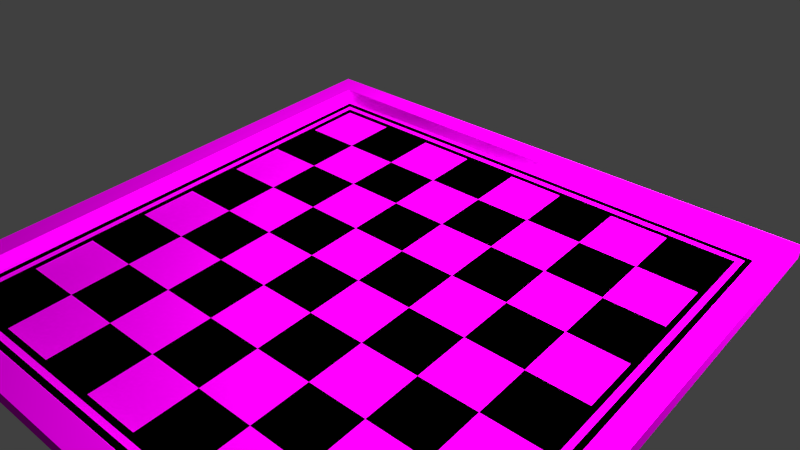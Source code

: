 # Source: chess_board.blend  (saved by Blender 2.81.16; exported with 4.5.12 LTS)
import bpy
from mathutils import Matrix  # noqa: F401  (used for matrix-valued properties, if any)

bpy.ops.wm.read_factory_settings(use_empty=True)
scene = bpy.context.scene
scene.name = 'Scene'

# ---- collections
col_collection_1 = bpy.data.collections.new('Collection 1'); scene.collection.children.link(col_collection_1)

# ---- images (referenced by path relative to the original .blend; pixels are not part of the script)
import os
ASSET_DIR = os.environ.get("B2B_ASSET_DIR", "")  # directory of the original .blend (textures are referenced by path, not embedded)
HERE = os.path.dirname(os.path.abspath(__file__))  # packed textures are extracted next to this script under _unpacked/

def load_image(name, relpath, width, height, colorspace="sRGB"):
    """Load a texture the original file referenced (path relative to the .blend, or extracted next to this script)."""
    p = next((c for c in (os.path.join(HERE, relpath), os.path.join(ASSET_DIR, relpath)) if relpath and os.path.exists(c)), "")
    if p:
        img = bpy.data.images.load(p, check_existing=True)
        img.name = name
    else:  # same state as the original file: an image datablock whose file is absent (Cycles renders it pink)
        img = bpy.data.images.new(name, width, height)
        img.source = "FILE"
        img.filepath = "//" + (relpath or name)
    img.colorspace_settings.name = colorspace
    return img
img_wood_texture_jpg = load_image('Wood Texture.jpg', 'Wood Texture.jpg', 1024, 1024, 'sRGB')

# ---- materials (node trees are filled in below, after node groups)
mat_material_001 = bpy.data.materials.new('Material.001')
mat_material_001.alpha_threshold = 0.0
mat_material_001.roughness = 0.5
mat_material_002 = bpy.data.materials.new('Material.002')
mat_material_002.alpha_threshold = 0.0
mat_material_002.roughness = 0.5

# ---- material node trees
mat_material_001.use_nodes = True; mat_material_001.node_tree.nodes.clear()
_N = mat_material_001.node_tree.nodes; _L = mat_material_001.node_tree.links
n0 = _N.new('ShaderNodeOutputMaterial'); n0.name = 'Material Output'; n0.location = (300, 300)
n1 = _N.new('ShaderNodeBsdfDiffuse'); n1.name = 'Diffuse BSDF'; n1.location = (10, 300)
n2 = _N.new('ShaderNodeTexImage'); n2.name = 'Image Texture'; n2.location = (-180, 300)
n2.width = 140
n2.image = img_wood_texture_jpg
_L.new(n1.outputs[0], n0.inputs[0])
_L.new(n2.outputs[0], n1.inputs[0])
n0.is_active_output = True
mat_material_002.use_nodes = True; mat_material_002.node_tree.nodes.clear()
_N = mat_material_002.node_tree.nodes; _L = mat_material_002.node_tree.links
n0 = _N.new('ShaderNodeOutputMaterial'); n0.name = 'Material Output'; n0.location = (300, 300)
n1 = _N.new('ShaderNodeBsdfDiffuse'); n1.name = 'Diffuse BSDF'; n1.location = (10, 300)
n1.inputs[0].default_value = (0.0, 0.0, 0.0, 1.0)
_L.new(n1.outputs[0], n0.inputs[0])
n0.is_active_output = True

# ---- world
world_world = bpy.data.worlds.new('World'); scene.world = world_world
world_world.color = (0.05088, 0.05088, 0.05088)
world_world.use_sun_shadow = False
world_world.sun_shadow_jitter_overblur = 0.0
world_world.cycles.sampling_method = 'MANUAL'
world_world.cycles.sample_map_resolution = 256

# ---- cameras
cam_camera = bpy.data.cameras.new('Camera')
cam_camera.clip_end = 100.0
cam_camera.lens = 35.0
cam_camera.sensor_width = 32.0
cam_camera.sensor_height = 18.0
cam_camera.ortho_scale = 7.314
cam_camera.dof.focus_distance = 0.0

# ---- lights
light_lamp = bpy.data.lights.new('Lamp', 'POINT')
light_lamp.transmission_factor = 0.0
light_lamp.cutoff_distance = 30.0
light_lamp.energy = 2000.0
light_lamp.shadow_buffer_clip_start = 1.001
light_lamp.shadow_soft_size = 1.0
light_lamp.shadow_maximum_resolution = 0.006
light_lamp.use_absolute_resolution = True
light_lamp.cycles.use_multiple_importance_sampling = False

# ---- meshes
me_plane = bpy.data.meshes.new('Plane')
me_plane.from_pydata([(-1.0, -1.0, 0.0), (1.0, -1.0, 0.0), (-1.0, 1.0, 0.0), (1.0, 1.0, 0.0), (-0.8333, -1.0, 0.0), (0.8333, -1.0, 0.0), (0.8333, 1.0, 0.0), (-0.8333, 1.0, 0.0), (-0.9167, 1.0, 0.0), (-0.9167, -1.0, 0.0), (-0.8958, -1.0, 0.0), (-0.875, -1.0, 0.0), (-0.8542, -1.0, 0.0), (-0.8542, 1.0, 0.0), (-0.875, 1.0, 0.0), (-0.8958, 1.0, 0.0), (0.9167, -1.0, 0.0), (0.9167, 1.0, 0.0), (0.8958, 1.0, 0.0), (0.875, 1.0, 0.0), (0.8542, 1.0, 0.0), (0.8542, -1.0, 0.0), (0.875, -1.0, 0.0), (0.8958, -1.0, 0.0), (-1.0, 0.8333, 0.0), (-1.0, -0.8333, 0.0), (1.0, -0.8333, 0.0), (1.0, 0.8333, 0.0), (-0.8333, -0.8333, 0.0), (-0.8333, 0.8333, 0.0), (0.8333, -0.8333, 0.0), (0.8333, 0.8333, 0.0), (-0.9167, -0.8333, 0.0), (-0.9167, 0.8333, 0.0), (-0.8958, -0.8333, 0.0), (-0.8958, 0.8333, 0.0), (-0.875, -0.8333, 0.0), (-0.875, 0.8333, 0.0), (-0.8542, -0.8333, 0.0), (-0.8542, 0.8333, 0.0), (0.9167, -0.8333, 0.0), (0.9167, 0.8333, 0.0), (0.8542, -0.8333, 0.0), (0.8542, 0.8333, 0.0), (0.875, -0.8333, 0.0), (0.875, 0.8333, 0.0), (0.8958, -0.8333, 0.0), (0.8958, 0.8333, 0.0), (1.0, 0.9167, 0.0), (-0.8333, 0.9167, 0.0), (0.8333, 0.9167, 0.0), (-0.9167, 0.9167, 0.0), (-0.8958, 0.9167, 0.0), (-0.875, 0.9167, 0.0), (-0.8542, 0.9167, 0.0), (0.9167, 0.9167, 0.0), (0.8542, 0.9167, 0.0), (0.875, 0.9167, 0.0), (0.8958, 0.9167, 0.0), (-1.0, 0.9167, 0.0), (-1.0, 0.8958, 0.0), (-1.0, 0.875, 0.0), (-1.0, 0.8542, 0.0), (1.0, 0.8542, 0.0), (1.0, 0.875, 0.0), (1.0, 0.8958, 0.0), (-0.8333, 0.8542, 0.0), (-0.8333, 0.875, 0.0), (-0.8333, 0.8958, 0.0), (0.8333, 0.8542, 0.0), (0.8333, 0.875, 0.0), (0.8333, 0.8958, 0.0), (-0.9167, 0.8542, 0.0), (-0.9167, 0.875, 0.0), (-0.9167, 0.8958, 0.0), (-0.8958, 0.8542, 0.0), (-0.8958, 0.875, 0.0), (-0.8958, 0.8958, 0.0), (-0.875, 0.8542, 0.0), (-0.875, 0.875, 0.0), (-0.875, 0.8958, 0.0), (-0.8542, 0.8542, 0.0), (-0.8542, 0.875, 0.0), (-0.8542, 0.8958, 0.0), (0.9167, 0.8542, 0.0), (0.9167, 0.875, 0.0), (0.9167, 0.8958, 0.0), (0.8542, 0.8542, 0.0), (0.8542, 0.875, 0.0), (0.8542, 0.8958, 0.0), (0.875, 0.8542, 0.0), (0.875, 0.875, 0.0), (0.875, 0.8958, 0.0), (0.8958, 0.8542, 0.0), (0.8958, 0.875, 0.0), (0.8958, 0.8958, 0.0), (-1.0, -0.9167, 0.0), (1.0, -0.9167, 0.0), (-0.8333, -0.9167, 0.0), (0.8333, -0.9167, 0.0), (-0.9167, -0.9167, 0.0), (-0.8958, -0.9167, 0.0), (-0.875, -0.9167, 0.0), (-0.8542, -0.9167, 0.0), (0.9167, -0.9167, 0.0), (0.8542, -0.9167, 0.0), (0.875, -0.9167, 0.0), (0.8958, -0.9167, 0.0), (1.0, -0.8958, 0.0), (1.0, -0.875, 0.0), (1.0, -0.8542, 0.0), (-0.8333, -0.8958, 0.0), (-0.8333, -0.875, 0.0), (-0.8333, -0.8542, 0.0), (0.8333, -0.8958, 0.0), (0.8333, -0.875, 0.0), (0.8333, -0.8542, 0.0), (-0.9167, -0.8958, 0.0), (-0.9167, -0.875, 0.0), (-0.9167, -0.8542, 0.0), (-0.8958, -0.8958, 0.0), (-0.8958, -0.875, 0.0), (-0.8958, -0.8542, 0.0), (-0.875, -0.8958, 0.0), (-0.875, -0.875, 0.0), (-0.875, -0.8542, 0.0), (-0.8542, -0.8958, 0.0), (-0.8542, -0.875, 0.0), (-0.8542, -0.8542, 0.0), (0.9167, -0.8958, 0.0), (0.9167, -0.875, 0.0), (0.9167, -0.8542, 0.0), (0.8542, -0.8958, 0.0), (0.8542, -0.875, 0.0), (0.8542, -0.8542, 0.0), (0.875, -0.8958, 0.0), (0.875, -0.875, 0.0), (0.875, -0.8542, 0.0), (0.8958, -0.8958, 0.0), (0.8958, -0.875, 0.0), (0.8958, -0.8542, 0.0), (-1.0, -0.8542, 0.0), (-1.0, -0.875, 0.0), (-1.0, -0.8958, 0.0), (-1.0, -0.9167, 0.05), (-1.0, -1.0, 0.05), (0.9167, -1.0, 0.05), (1.0, -1.0, 0.05), (1.0, 0.9167, 0.05), (1.0, 1.0, 0.05), (-0.9167, 1.0, 0.05), (-1.0, 1.0, 0.05), (-0.8542, -1.0, 0.05), (-0.8333, -1.0, 0.05), (0.8333, -1.0, 0.05), (0.8542, 1.0, 0.05), (0.8333, 1.0, 0.05), (-0.8333, 1.0, 0.05), (-0.8333, 0.9167, 0.05), (0.8333, 0.9167, 0.05), (-0.8958, 1.0, 0.05), (-0.9167, -1.0, 0.05), (-0.9167, 0.9167, 0.05), (-0.8958, -1.0, 0.05), (-0.875, -1.0, 0.05), (-0.8542, 1.0, 0.05), (-0.875, 1.0, 0.05), (-0.8958, 0.9167, 0.05), (-0.875, 0.9167, 0.05), (-0.8542, 0.9167, 0.05), (0.8958, -1.0, 0.05), (0.9167, 1.0, 0.05), (0.9167, 0.9167, 0.05), (0.8958, 1.0, 0.05), (0.875, 1.0, 0.05), (0.8542, -1.0, 0.05), (0.875, -1.0, 0.05), (0.8542, 0.9167, 0.05), (0.875, 0.9167, 0.05), (0.8958, 0.9167, 0.05), (-1.0, 0.8542, 0.05), (-1.0, 0.8333, 0.05), (-1.0, -0.8333, 0.05), (1.0, -0.8542, 0.05), (1.0, -0.8333, 0.05), (1.0, 0.8333, 0.05), (-0.9167, -0.8542, 0.05), (-0.9167, -0.8333, 0.05), (-0.9167, 0.8333, 0.05), (0.9167, -0.8542, 0.05), (0.9167, -0.8333, 0.05), (0.9167, 0.8333, 0.05), (1.0, 0.8958, 0.05), (-0.9167, 0.8958, 0.05), (0.9167, 0.8958, 0.05), (-1.0, 0.9167, 0.05), (-1.0, 0.8958, 0.05), (-1.0, 0.875, 0.05), (1.0, 0.8542, 0.05), (1.0, 0.875, 0.05), (-0.9167, 0.8542, 0.05), (-0.9167, 0.875, 0.05), (0.9167, 0.8542, 0.05), (0.9167, 0.875, 0.05), (-1.0, -0.8958, 0.05), (1.0, -0.9167, 0.05), (-0.8333, -0.9167, 0.05), (0.8333, -0.9167, 0.05), (-0.9167, -0.9167, 0.05), (-0.8958, -0.9167, 0.05), (-0.875, -0.9167, 0.05), (-0.8542, -0.9167, 0.05), (0.9167, -0.9167, 0.05), (0.8542, -0.9167, 0.05), (0.875, -0.9167, 0.05), (0.8958, -0.9167, 0.05), (1.0, -0.8958, 0.05), (1.0, -0.875, 0.05), (-0.9167, -0.8958, 0.05), (-0.9167, -0.875, 0.05), (0.9167, -0.8958, 0.05), (0.9167, -0.875, 0.05), (-1.0, -0.8542, 0.05), (-1.0, -0.875, 0.05), (-0.8333, -0.625, 0.0), (-0.8333, -0.4167, 0.0), (-0.8333, -0.2083, 0.0), (-0.8333, -1.49e-08, 0.0), (-0.8333, 0.2083, 0.0), (-0.8333, 0.4167, 0.0), (-0.8333, 0.625, 0.0), (0.8333, -0.625, 0.0), (0.8333, -0.4167, 0.0), (0.8333, -0.2083, 0.0), (0.8333, -1.49e-08, 0.0), (0.8333, 0.2083, 0.0), (0.8333, 0.4167, 0.0), (0.8333, 0.625, 0.0), (0.625, -0.8333, 0.0), (0.4167, -0.8333, 0.0), (0.2083, -0.8333, 0.0), (1.49e-08, -0.8333, 0.0), (-0.2083, -0.8333, 0.0), (-0.4167, -0.8333, 0.0), (-0.625, -0.8333, 0.0), (0.625, 0.8333, 0.0), (0.4167, 0.8333, 0.0), (0.2083, 0.8333, 0.0), (1.49e-08, 0.8333, 0.0), (-0.2083, 0.8333, 0.0), (-0.4167, 0.8333, 0.0), (-0.625, 0.8333, 0.0), (-0.625, -0.625, 0.0), (-0.625, -0.4167, 0.0), (-0.625, -0.2083, 0.0), (-0.625, -1.49e-08, 0.0), (-0.625, 0.2083, 0.0), (-0.625, 0.4167, 0.0), (-0.625, 0.625, 0.0), (-0.4167, -0.625, 0.0), (-0.4167, -0.4167, 0.0), (-0.4167, -0.2083, 0.0), (-0.4167, -1.49e-08, 0.0), (-0.4167, 0.2083, 0.0), (-0.4167, 0.4167, 0.0), (-0.4167, 0.625, 0.0), (-0.2083, -0.625, 0.0), (-0.2083, -0.4167, 0.0), (-0.2083, -0.2083, 0.0), (-0.2083, -1.49e-08, 0.0), (-0.2083, 0.2083, 0.0), (-0.2083, 0.4167, 0.0), (-0.2083, 0.625, 0.0), (1.49e-08, -0.625, 0.0), (1.49e-08, -0.4167, 0.0), (1.49e-08, -0.2083, 0.0), (1.49e-08, -1.49e-08, 0.0), (1.49e-08, 0.2083, 0.0), (1.49e-08, 0.4167, 0.0), (1.49e-08, 0.625, 0.0), (0.2083, -0.625, 0.0), (0.2083, -0.4167, 0.0), (0.2083, -0.2083, 0.0), (0.2083, -1.49e-08, 0.0), (0.2083, 0.2083, 0.0), (0.2083, 0.4167, 0.0), (0.2083, 0.625, 0.0), (0.4167, -0.625, 0.0), (0.4167, -0.4167, 0.0), (0.4167, -0.2083, 0.0), (0.4167, -1.49e-08, 0.0), (0.4167, 0.2083, 0.0), (0.4167, 0.4167, 0.0), (0.4167, 0.625, 0.0), (0.625, -0.625, 0.0), (0.625, -0.4167, 0.0), (0.625, -0.2083, 0.0), (0.625, -1.49e-08, 0.0), (0.625, 0.2083, 0.0), (0.625, 0.4167, 0.0), (0.625, 0.625, 0.0)], [], [(73, 74, 193, 201), (97, 108, 216, 205), (72, 73, 201, 200), (0, 9, 161, 145), (26, 27, 185, 184), (107, 106, 214, 215), (33, 72, 200, 188), (15, 8, 150, 160), (110, 26, 184, 183), (106, 105, 213, 214), (24, 25, 182, 181), (137, 140, 46, 44), (44, 46, 47, 45), (134, 137, 44, 42), (42, 44, 45, 43), (116, 134, 42, 30), (30, 42, 43, 31, 237, 236, 235, 234, 233, 232, 231), (140, 131, 40, 46), (46, 40, 41, 47), (125, 128, 38, 36), (36, 38, 39, 37), (122, 125, 36, 34), (34, 36, 37, 35), (119, 122, 34, 32), (32, 34, 35, 33), (105, 99, 207, 213), (55, 86, 194, 172), (113, 116, 30, 238, 239, 240, 241, 242, 243, 244, 28), (300, 237, 31, 245), (128, 113, 28, 38), (38, 28, 224, 225, 226, 227, 228, 229, 230, 29, 39), (131, 130, 221, 189), (62, 24, 181, 180), (92, 95, 58, 57), (89, 92, 57, 56), (71, 89, 56, 50), (95, 86, 55, 58), (80, 83, 54, 53), (77, 80, 53, 52), (74, 77, 52, 51), (104, 107, 215, 212), (68, 71, 50, 49), (83, 68, 49, 54), (130, 129, 220, 221), (6, 7, 157, 156), (103, 102, 210, 211), (129, 104, 212, 220), (39, 29, 66, 81), (81, 66, 67, 82), (82, 67, 68, 83), (29, 251, 250, 249, 248, 247, 246, 245, 31, 69, 66), (66, 69, 70, 67), (67, 70, 71, 68), (20, 6, 156, 155), (102, 101, 209, 210), (4, 5, 154, 153), (33, 35, 75, 72), (72, 75, 76, 73), (73, 76, 77, 74), (35, 37, 78, 75), (75, 78, 79, 76), (76, 79, 80, 77), (37, 39, 81, 78), (78, 81, 82, 79), (79, 82, 83, 80), (47, 41, 84, 93), (93, 84, 85, 94), (94, 85, 86, 95), (31, 43, 87, 69), (69, 87, 88, 70), (70, 88, 89, 71), (43, 45, 90, 87), (87, 90, 91, 88), (88, 91, 92, 89), (45, 47, 93, 90), (90, 93, 94, 91), (91, 94, 95, 92), (101, 100, 208, 209), (74, 51, 162, 193), (12, 4, 153, 152), (22, 23, 170, 176), (64, 65, 192, 199), (8, 2, 151, 150), (21, 22, 176, 175), (99, 98, 206, 207), (63, 64, 199, 198), (48, 3, 149, 148), (5, 21, 175, 154), (98, 103, 211, 206), (65, 48, 148, 192), (27, 63, 198, 185), (103, 98, 111, 126), (126, 111, 112, 127), (127, 112, 113, 128), (98, 99, 114, 111), (111, 114, 115, 112), (112, 115, 116, 113), (16, 1, 147, 146), (19, 20, 155, 174), (61, 62, 180, 197), (100, 101, 120, 117), (117, 120, 121, 118), (118, 121, 122, 119), (101, 102, 123, 120), (120, 123, 124, 121), (121, 124, 125, 122), (102, 103, 126, 123), (123, 126, 127, 124), (124, 127, 128, 125), (107, 104, 129, 138), (138, 129, 130, 139), (139, 130, 131, 140), (99, 105, 132, 114), (114, 132, 133, 115), (115, 133, 134, 116), (105, 106, 135, 132), (132, 135, 136, 133), (133, 136, 137, 134), (106, 107, 138, 135), (135, 138, 139, 136), (136, 139, 140, 137), (172, 148, 149, 171), (169, 158, 157, 165), (158, 159, 156, 157), (195, 162, 150, 151), (162, 167, 160, 150), (167, 168, 166, 160), (168, 169, 165, 166), (179, 172, 171, 173), (159, 177, 155, 156), (177, 178, 174, 155), (178, 179, 173, 174), (222, 186, 187, 182), (182, 187, 188, 181), (189, 183, 184, 190), (190, 184, 185, 191), (196, 193, 162, 195), (194, 192, 148, 172), (191, 185, 198, 202), (202, 198, 199, 203), (203, 199, 192, 194), (181, 188, 200, 180), (180, 200, 201, 197), (197, 201, 193, 196), (146, 147, 205, 212), (152, 153, 206, 211), (153, 154, 207, 206), (145, 161, 208, 144), (161, 163, 209, 208), (163, 164, 210, 209), (164, 152, 211, 210), (170, 146, 212, 215), (154, 175, 213, 207), (175, 176, 214, 213), (176, 170, 215, 214), (212, 205, 216, 220), (220, 216, 217, 221), (221, 217, 183, 189), (144, 208, 218, 204), (204, 218, 219, 223), (223, 219, 186, 222), (2, 59, 195, 151), (108, 109, 217, 216), (9, 10, 163, 161), (57, 58, 179, 178), (109, 110, 183, 217), (10, 11, 164, 163), (56, 57, 178, 177), (143, 96, 144, 204), (11, 12, 152, 164), (50, 56, 177, 159), (1, 97, 205, 147), (119, 32, 187, 186), (7, 13, 165, 157), (58, 55, 172, 179), (32, 33, 188, 187), (13, 14, 166, 165), (53, 54, 169, 168), (14, 15, 160, 166), (25, 141, 222, 182), (52, 53, 168, 167), (141, 142, 223, 222), (51, 52, 167, 162), (142, 143, 204, 223), (100, 117, 218, 208), (49, 50, 159, 158), (117, 118, 219, 218), (23, 16, 146, 170), (84, 41, 191, 202), (54, 49, 158, 169), (118, 119, 186, 219), (3, 17, 171, 149), (85, 84, 202, 203), (40, 131, 189, 190), (86, 85, 203, 194), (59, 60, 196, 195), (41, 40, 190, 191), (17, 18, 173, 171), (60, 61, 197, 196), (18, 19, 174, 173), (96, 0, 145, 144), (230, 258, 251, 29), (258, 265, 250, 251), (265, 272, 249, 250), (272, 279, 248, 249), (279, 286, 247, 248), (286, 293, 246, 247), (293, 300, 245, 246), (28, 244, 252, 224), (224, 252, 253, 225), (225, 253, 254, 226), (226, 254, 255, 227), (227, 255, 256, 228), (228, 256, 257, 229), (229, 257, 258, 230), (244, 243, 259, 252), (252, 259, 260, 253), (253, 260, 261, 254), (254, 261, 262, 255), (255, 262, 263, 256), (256, 263, 264, 257), (257, 264, 265, 258), (243, 242, 266, 259), (259, 266, 267, 260), (260, 267, 268, 261), (261, 268, 269, 262), (262, 269, 270, 263), (263, 270, 271, 264), (264, 271, 272, 265), (242, 241, 273, 266), (266, 273, 274, 267), (267, 274, 275, 268), (268, 275, 276, 269), (269, 276, 277, 270), (270, 277, 278, 271), (271, 278, 279, 272), (241, 240, 280, 273), (273, 280, 281, 274), (274, 281, 282, 275), (275, 282, 283, 276), (276, 283, 284, 277), (277, 284, 285, 278), (278, 285, 286, 279), (240, 239, 287, 280), (280, 287, 288, 281), (281, 288, 289, 282), (282, 289, 290, 283), (283, 290, 291, 284), (284, 291, 292, 285), (285, 292, 293, 286), (239, 238, 294, 287), (287, 294, 295, 288), (288, 295, 296, 289), (289, 296, 297, 290), (290, 297, 298, 291), (291, 298, 299, 292), (292, 299, 300, 293), (238, 30, 231, 294), (294, 231, 232, 295), (295, 232, 233, 296), (296, 233, 234, 297), (297, 234, 235, 298), (298, 235, 236, 299), (299, 236, 237, 300)])
me_plane.polygons.foreach_set('material_index', [0, 0, 0, 0, 0, 0, 0, 0, 0, 0, 0, 1, 1, 0, 0, 1, 1, 0, 0, 0, 0, 1, 1, 0, 0, 0, 0, 1, 1, 1, 1, 0, 0, 0, 0, 0, 0, 0, 0, 0, 0, 0, 0, 0, 0, 0, 0, 1, 0, 1, 1, 0, 1, 0, 0, 0, 0, 0, 0, 1, 1, 1, 0, 0, 1, 0, 0, 0, 1, 0, 1, 0, 0, 1, 1, 1, 1, 0, 0, 0, 0, 0, 0, 0, 0, 0, 0, 0, 0, 0, 0, 0, 1, 0, 0, 1, 0, 0, 0, 0, 0, 0, 0, 0, 1, 1, 0, 1, 0, 0, 0, 0, 0, 1, 0, 0, 1, 0, 0, 1, 1, 0, 0, 0, 0, 0, 0, 0, 0, 0, 0, 0, 0, 0, 0, 0, 0, 0, 0, 0, 0, 0, 0, 0, 0, 0, 0, 0, 0, 0, 0, 0, 0, 0, 0, 0, 0, 0, 0, 0, 0, 0, 0, 0, 0, 0, 0, 0, 0, 0, 0, 0, 0, 0, 0, 0, 0, 0, 0, 0, 0, 0, 0, 0, 0, 0, 0, 0, 0, 0, 0, 0, 0, 0, 0, 0, 0, 0, 0, 0, 0, 0, 1, 0, 1, 0, 1, 0, 1, 0, 1, 0, 1, 0, 1, 0, 1, 0, 1, 0, 1, 0, 1, 0, 1, 0, 1, 0, 1, 0, 1, 0, 1, 0, 1, 0, 1, 0, 1, 0, 1, 0, 1, 0, 1, 0, 1, 0, 1, 0, 1, 0, 1, 0, 1, 0, 1, 0, 1, 0, 1, 0, 1, 0])
_uv = me_plane.uv_layers.new(name='UVMap')
_uv.uv.foreach_set('vector', [0.05353, 0.5345, 0.05503, 0.5386, 0.04618, 0.5472, 0.04206, 0.5418, 0.6367, 0.6633, 0.6325, 0.6784, 0.6218, 0.6623, 0.6187, 0.6583, 0.0522, 0.5299, 0.05353, 0.5345, 0.04206, 0.5418, 0.03908, 0.5357, 0.1435, 0.5698, 0.1928, 0.5551, 0.1966, 0.5846, 0.1487, 0.5932, 0.5643, 0.6976, 0.5603, 0.719, 0.5395, 0.7014, 0.547, 0.6813, 0.112, 0.01395, 0.1116, 0.01378, 0.1091, 0.01175, 0.1094, 0.009511, 0.05112, 0.525, 0.0522, 0.5299, 0.03908, 0.5357, 0.03694, 0.5293, 0.1551, 0.8881, 0.1026, 0.8595, 0.1114, 0.7906, 0.1974, 0.8125, 0.5941, 0.7002, 0.5643, 0.6976, 0.547, 0.6813, 0.5991, 0.6642, 0.1116, 0.01378, 0.1112, 0.01399, 0.1096, 0.0132, 0.1091, 0.01175, 0.04547, 0.6283, 0.07816, 0.6165, 0.08151, 0.6232, 0.07742, 0.6268, 0.9877, 0.5696, 0.9932, 0.5695, 0.9933, 0.5751, 0.9877, 0.5751, 0.9877, 0.5751, 0.9933, 0.5751, 0.9943, 0.8925, 0.9887, 0.8925, 0.9822, 0.5696, 0.9877, 0.5696, 0.9877, 0.5751, 0.9822, 0.5751, 0.9822, 0.5751, 0.9877, 0.5751, 0.9887, 0.8925, 0.9832, 0.8925, 0.9766, 0.5696, 0.9822, 0.5696, 0.9822, 0.5751, 0.9767, 0.5751, 0.9767, 0.5751, 0.9822, 0.5751, 0.9832, 0.8925, 0.9777, 0.8925, 0.9775, 0.8528, 0.9774, 0.8132, 0.9773, 0.7735, 0.9772, 0.7338, 0.977, 0.6941, 0.9769, 0.6545, 0.9768, 0.6148, 0.9932, 0.5695, 0.9988, 0.5695, 0.9988, 0.5751, 0.9933, 0.5751, 0.9933, 0.5751, 0.9988, 0.5751, 0.9998, 0.8925, 0.9943, 0.8925, 0.6482, 0.5696, 0.6537, 0.5696, 0.6537, 0.5751, 0.6482, 0.5751, 0.6482, 0.5751, 0.6537, 0.5751, 0.6547, 0.8925, 0.6492, 0.8925, 0.6426, 0.5696, 0.6482, 0.5696, 0.6482, 0.5751, 0.6426, 0.5751, 0.6426, 0.5751, 0.6482, 0.5751, 0.6492, 0.8925, 0.6436, 0.8925, 0.6371, 0.5696, 0.6426, 0.5696, 0.6426, 0.5751, 0.6371, 0.5751, 0.6371, 0.5751, 0.6426, 0.5751, 0.6436, 0.8925, 0.6381, 0.8925, 0.1112, 0.01399, 0.111, 0.0143, 0.1103, 0.01386, 0.1096, 0.0132, 0.3601, 0.5259, 0.3653, 0.5145, 0.3893, 0.535, 0.3758, 0.5472, 0.6592, 0.5696, 0.9766, 0.5696, 0.9767, 0.5751, 0.937, 0.5751, 0.8973, 0.5751, 0.8576, 0.5751, 0.818, 0.5751, 0.7783, 0.5751, 0.7386, 0.5751, 0.6989, 0.5751, 0.6593, 0.5751, 0.9379, 0.8528, 0.9775, 0.8528, 0.9777, 0.8925, 0.938, 0.8925, 0.6537, 0.5696, 0.6592, 0.5696, 0.6593, 0.5751, 0.6537, 0.5751, 0.6537, 0.5751, 0.6593, 0.5751, 0.6594, 0.6148, 0.6595, 0.6544, 0.6596, 0.6941, 0.6597, 0.7338, 0.6599, 0.7735, 0.66, 0.8131, 0.6601, 0.8528, 0.6602, 0.8925, 0.6547, 0.8925, 0.1256, 0.01721, 0.1214, 0.0159, 0.124, 0.005316, 0.1304, 0.007465, 0.01514, 0.6564, 0.04547, 0.6283, 0.07742, 0.6268, 0.04403, 0.6881, 0.9887, 0.9091, 0.9943, 0.9091, 0.9943, 0.9146, 0.9888, 0.9146, 0.9832, 0.9091, 0.9887, 0.9091, 0.9888, 0.9146, 0.9832, 0.9146, 0.9777, 0.9091, 0.9832, 0.9091, 0.9832, 0.9146, 0.9777, 0.9147, 0.9943, 0.9091, 0.9998, 0.9091, 0.9998, 0.9146, 0.9943, 0.9146, 0.6492, 0.9091, 0.6547, 0.9091, 0.6548, 0.9146, 0.6492, 0.9146, 0.6437, 0.9091, 0.6492, 0.9091, 0.6492, 0.9146, 0.6437, 0.9147, 0.6381, 0.9091, 0.6437, 0.9091, 0.6437, 0.9147, 0.6381, 0.9147, 0.1121, 0.0144, 0.112, 0.01395, 0.1094, 0.009511, 0.1114, 0.006729, 0.6603, 0.9091, 0.9777, 0.9091, 0.9777, 0.9147, 0.6603, 0.9146, 0.6547, 0.9091, 0.6603, 0.9091, 0.6603, 0.9146, 0.6548, 0.9146, 0.1214, 0.0159, 0.1168, 0.01529, 0.1174, 0.005074, 0.124, 0.005316, 0.3066, 0.8638, 0.2791, 0.8748, 0.2862, 0.8506, 0.3053, 0.8509, 0.09374, 0.02483, 0.08181, 0.03382, 0.06492, 0.0001737, 0.08408, 0.001854, 0.1168, 0.01529, 0.1121, 0.0144, 0.1114, 0.006729, 0.1174, 0.005074, 0.6547, 0.8925, 0.6602, 0.8925, 0.6603, 0.898, 0.6547, 0.898, 0.6547, 0.898, 0.6603, 0.898, 0.6603, 0.9036, 0.6547, 0.9036, 0.6547, 0.9036, 0.6603, 0.9036, 0.6603, 0.9091, 0.6547, 0.9091, 0.6602, 0.8925, 0.6999, 0.8925, 0.7396, 0.8925, 0.7793, 0.8925, 0.8189, 0.8925, 0.8586, 0.8925, 0.8983, 0.8925, 0.938, 0.8925, 0.9777, 0.8925, 0.9777, 0.898, 0.6603, 0.898, 0.6603, 0.898, 0.9777, 0.898, 0.9777, 0.9036, 0.6603, 0.9036, 0.6603, 0.9036, 0.9777, 0.9036, 0.9777, 0.9091, 0.6603, 0.9091, 0.3175, 0.8752, 0.3066, 0.8638, 0.3053, 0.8509, 0.3333, 0.857, 0.08181, 0.03382, 0.06196, 0.04345, 0.04143, 0.004917, 0.06492, 0.0001737, 0.2422, 0.5635, 0.4266, 0.5737, 0.4099, 0.605, 0.2422, 0.5743, 0.6381, 0.8925, 0.6436, 0.8925, 0.6437, 0.898, 0.6381, 0.8981, 0.6381, 0.8981, 0.6437, 0.898, 0.6437, 0.9036, 0.6381, 0.9036, 0.6381, 0.9036, 0.6437, 0.9036, 0.6437, 0.9091, 0.6381, 0.9091, 0.6436, 0.8925, 0.6492, 0.8925, 0.6492, 0.898, 0.6437, 0.898, 0.6437, 0.898, 0.6492, 0.898, 0.6492, 0.9036, 0.6437, 0.9036, 0.6437, 0.9036, 0.6492, 0.9036, 0.6492, 0.9091, 0.6437, 0.9091, 0.6492, 0.8925, 0.6547, 0.8925, 0.6547, 0.898, 0.6492, 0.898, 0.6492, 0.898, 0.6547, 0.898, 0.6547, 0.9036, 0.6492, 0.9036, 0.6492, 0.9036, 0.6547, 0.9036, 0.6547, 0.9091, 0.6492, 0.9091, 0.9943, 0.8925, 0.9998, 0.8925, 0.9998, 0.898, 0.9943, 0.898, 0.9943, 0.898, 0.9998, 0.898, 0.9998, 0.9035, 0.9943, 0.9036, 0.9943, 0.9036, 0.9998, 0.9035, 0.9998, 0.9091, 0.9943, 0.9091, 0.9777, 0.8925, 0.9832, 0.8925, 0.9832, 0.898, 0.9777, 0.898, 0.9777, 0.898, 0.9832, 0.898, 0.9832, 0.9036, 0.9777, 0.9036, 0.9777, 0.9036, 0.9832, 0.9036, 0.9832, 0.9091, 0.9777, 0.9091, 0.9832, 0.8925, 0.9887, 0.8925, 0.9887, 0.898, 0.9832, 0.898, 0.9832, 0.898, 0.9887, 0.898, 0.9887, 0.9036, 0.9832, 0.9036, 0.9832, 0.9036, 0.9887, 0.9036, 0.9887, 0.9091, 0.9832, 0.9091, 0.9887, 0.8925, 0.9943, 0.8925, 0.9943, 0.898, 0.9887, 0.898, 0.9887, 0.898, 0.9943, 0.898, 0.9943, 0.9036, 0.9887, 0.9036, 0.9887, 0.9036, 0.9943, 0.9036, 0.9943, 0.9091, 0.9887, 0.9091, 0.06196, 0.04345, 0.03906, 0.05234, 0.01923, 0.02554, 0.04143, 0.004917, 0.05503, 0.5386, 0.05641, 0.5422, 0.05219, 0.5512, 0.04618, 0.5472, 0.2353, 0.5583, 0.2422, 0.5635, 0.2422, 0.5743, 0.2357, 0.5759, 0.5081, 0.5612, 0.5442, 0.571, 0.5361, 0.6299, 0.5127, 0.6271, 0.5541, 0.7986, 0.5199, 0.8468, 0.4697, 0.7767, 0.5038, 0.7351, 0.1026, 0.8595, 0.02595, 0.7963, 0.04879, 0.7649, 0.1114, 0.7906, 0.4662, 0.561, 0.5081, 0.5612, 0.5127, 0.6271, 0.4744, 0.6214, 0.111, 0.0143, 0.09893, 0.01704, 0.09584, 0.007794, 0.1103, 0.01386, 0.5666, 0.7531, 0.5541, 0.7986, 0.5038, 0.7351, 0.5254, 0.7126, 0.4678, 0.8834, 0.3818, 0.8986, 0.37, 0.8687, 0.4183, 0.8551, 0.4266, 0.5737, 0.4662, 0.561, 0.4744, 0.6214, 0.4099, 0.605, 0.09893, 0.01704, 0.09374, 0.02483, 0.08408, 0.001854, 0.09584, 0.007794, 0.5199, 0.8468, 0.4678, 0.8834, 0.4183, 0.8551, 0.4697, 0.7767, 0.5603, 0.719, 0.5666, 0.7531, 0.5254, 0.7126, 0.5395, 0.7014, 0.6537, 0.553, 0.6592, 0.5529, 0.6592, 0.5585, 0.6537, 0.5585, 0.6537, 0.5585, 0.6592, 0.5585, 0.6592, 0.564, 0.6537, 0.564, 0.6537, 0.564, 0.6592, 0.564, 0.6592, 0.5696, 0.6537, 0.5696, 0.6592, 0.5529, 0.9766, 0.553, 0.9766, 0.5585, 0.6592, 0.5585, 0.6592, 0.5585, 0.9766, 0.5585, 0.9766, 0.564, 0.6592, 0.564, 0.6592, 0.564, 0.9766, 0.564, 0.9766, 0.5696, 0.6592, 0.5696, 0.5724, 0.5871, 0.6321, 0.6274, 0.6192, 0.6476, 0.5595, 0.6331, 0.3309, 0.8827, 0.3175, 0.8752, 0.3333, 0.857, 0.3485, 0.8625, 0.001267, 0.6919, 0.01514, 0.6564, 0.04403, 0.6881, 0.04556, 0.7197, 0.6371, 0.553, 0.6426, 0.553, 0.6426, 0.5585, 0.6371, 0.5585, 0.6371, 0.5585, 0.6426, 0.5585, 0.6426, 0.564, 0.6371, 0.564, 0.6371, 0.564, 0.6426, 0.564, 0.6426, 0.5696, 0.6371, 0.5696, 0.6426, 0.553, 0.6481, 0.553, 0.6482, 0.5585, 0.6426, 0.5585, 0.6426, 0.5585, 0.6482, 0.5585, 0.6482, 0.564, 0.6426, 0.564, 0.6426, 0.564, 0.6482, 0.564, 0.6482, 0.5696, 0.6426, 0.5696, 0.6481, 0.553, 0.6537, 0.553, 0.6537, 0.5585, 0.6482, 0.5585, 0.6482, 0.5585, 0.6537, 0.5585, 0.6537, 0.564, 0.6482, 0.564, 0.6482, 0.564, 0.6537, 0.564, 0.6537, 0.5696, 0.6482, 0.5696, 0.9932, 0.5529, 0.9988, 0.5529, 0.9988, 0.5585, 0.9932, 0.5585, 0.9932, 0.5585, 0.9988, 0.5585, 0.9988, 0.564, 0.9932, 0.564, 0.9932, 0.564, 0.9988, 0.564, 0.9988, 0.5695, 0.9932, 0.5695, 0.9766, 0.553, 0.9821, 0.553, 0.9822, 0.5585, 0.9766, 0.5585, 0.9766, 0.5585, 0.9822, 0.5585, 0.9822, 0.564, 0.9766, 0.564, 0.9766, 0.564, 0.9822, 0.564, 0.9822, 0.5696, 0.9766, 0.5696, 0.9821, 0.553, 0.9877, 0.5529, 0.9877, 0.5585, 0.9822, 0.5585, 0.9822, 0.5585, 0.9877, 0.5585, 0.9877, 0.564, 0.9822, 0.564, 0.9822, 0.564, 0.9877, 0.564, 0.9877, 0.5696, 0.9822, 0.5696, 0.9877, 0.5529, 0.9932, 0.5529, 0.9932, 0.5585, 0.9877, 0.5585, 0.9877, 0.5585, 0.9932, 0.5585, 0.9932, 0.564, 0.9877, 0.564, 0.9877, 0.564, 0.9932, 0.564, 0.9932, 0.5695, 0.9877, 0.5696, 0.8331, 0.405, 0.8495, 0.4046, 0.8497, 0.4211, 0.8332, 0.4213, 0.4972, 0.3503, 0.5031, 0.3509, 0.5011, 0.3703, 0.4961, 0.3701, 0.5031, 0.3509, 0.8172, 0.4053, 0.8169, 0.4212, 0.5011, 0.3703, 0.4644, 0.3515, 0.4817, 0.3506, 0.4818, 0.3696, 0.4643, 0.3694, 0.4817, 0.3506, 0.4864, 0.3503, 0.4865, 0.3697, 0.4818, 0.3696, 0.4864, 0.3503, 0.4912, 0.3499, 0.4912, 0.3699, 0.4865, 0.3697, 0.4912, 0.3499, 0.4972, 0.3503, 0.4961, 0.3701, 0.4912, 0.3699, 0.8291, 0.4051, 0.8331, 0.405, 0.8332, 0.4213, 0.8291, 0.4213, 0.8172, 0.4053, 0.8211, 0.4052, 0.821, 0.4212, 0.8169, 0.4212, 0.8211, 0.4052, 0.8251, 0.4052, 0.825, 0.4213, 0.821, 0.4212, 0.8251, 0.4052, 0.8291, 0.4051, 0.8291, 0.4213, 0.825, 0.4213, 0.4133, 0.03677, 0.4288, 0.034, 0.4295, 0.03793, 0.414, 0.04063, 0.414, 0.04063, 0.4295, 0.03793, 0.4801, 0.3333, 0.4637, 0.3347, 0.8018, 0.04646, 0.8261, 0.0449, 0.8258, 0.05113, 0.8027, 0.05332, 0.8027, 0.05332, 0.8258, 0.05113, 0.8491, 0.3881, 0.8326, 0.3887, 0.4643, 0.3472, 0.4815, 0.3461, 0.4817, 0.3506, 0.4644, 0.3515, 0.833, 0.4009, 0.8494, 0.4005, 0.8495, 0.4046, 0.8331, 0.405, 0.8326, 0.3887, 0.8491, 0.3881, 0.8492, 0.3923, 0.8328, 0.3928, 0.8328, 0.3928, 0.8492, 0.3923, 0.8493, 0.3964, 0.8329, 0.3969, 0.8329, 0.3969, 0.8493, 0.3964, 0.8494, 0.4005, 0.833, 0.4009, 0.4637, 0.3347, 0.4801, 0.3333, 0.4806, 0.3375, 0.4639, 0.3388, 0.4639, 0.3388, 0.4806, 0.3375, 0.4811, 0.3418, 0.4641, 0.343, 0.4641, 0.343, 0.4811, 0.3418, 0.4815, 0.3461, 0.4643, 0.3472, 0.8001, 0.0006393, 0.8257, 0.0001737, 0.8261, 0.0257, 0.8006, 0.02598, 0.4366, 0.003684, 0.441, 0.003019, 0.4433, 0.01977, 0.4387, 0.02045, 0.441, 0.003019, 0.775, 0.001835, 0.7736, 0.02468, 0.4433, 0.01977, 0.408, 0.008929, 0.4241, 0.005809, 0.4268, 0.02225, 0.4111, 0.02506, 0.4241, 0.005809, 0.4282, 0.005092, 0.4308, 0.02161, 0.4268, 0.02225, 0.4282, 0.005092, 0.4324, 0.004381, 0.4348, 0.021, 0.4308, 0.02161, 0.4324, 0.004381, 0.4366, 0.003684, 0.4387, 0.02045, 0.4348, 0.021, 0.7938, 0.0007682, 0.8001, 0.0006393, 0.8006, 0.02598, 0.7946, 0.02616, 0.775, 0.001835, 0.7811, 0.001339, 0.7804, 0.02531, 0.7736, 0.02468, 0.7811, 0.001339, 0.7874, 0.0009857, 0.7874, 0.02581, 0.7804, 0.02531, 0.7874, 0.0009857, 0.7938, 0.0007682, 0.7946, 0.02616, 0.7874, 0.02581, 0.8006, 0.02598, 0.8261, 0.0257, 0.8262, 0.03207, 0.8006, 0.03202, 0.8006, 0.03202, 0.8262, 0.03207, 0.8262, 0.0385, 0.8011, 0.03934, 0.8011, 0.03934, 0.8262, 0.0385, 0.8261, 0.0449, 0.8018, 0.04646, 0.4111, 0.02506, 0.4268, 0.02225, 0.4275, 0.0262, 0.4118, 0.02898, 0.4118, 0.02898, 0.4275, 0.0262, 0.4282, 0.03011, 0.4126, 0.03289, 0.4126, 0.03289, 0.4282, 0.03011, 0.4288, 0.034, 0.4133, 0.03677, 0.02595, 0.7963, 0.007346, 0.7485, 0.04235, 0.7491, 0.04879, 0.7649, 0.6325, 0.6784, 0.62, 0.6921, 0.6323, 0.6624, 0.6218, 0.6623, 0.1928, 0.5551, 0.2097, 0.5529, 0.2172, 0.5806, 0.1966, 0.5846, 0.3434, 0.5288, 0.3521, 0.5278, 0.3585, 0.5526, 0.3445, 0.5518, 0.62, 0.6921, 0.5941, 0.7002, 0.5991, 0.6642, 0.6323, 0.6624, 0.2097, 0.5529, 0.2244, 0.5543, 0.2288, 0.5776, 0.2172, 0.5806, 0.3344, 0.5298, 0.3434, 0.5288, 0.3445, 0.5518, 0.3335, 0.5483, 0.09958, 0.5901, 0.1147, 0.5845, 0.132, 0.6022, 0.1085, 0.6143, 0.2244, 0.5543, 0.2353, 0.5583, 0.2357, 0.5759, 0.2288, 0.5776, 0.3255, 0.5311, 0.3344, 0.5298, 0.3335, 0.5483, 0.3259, 0.5436, 0.6321, 0.6274, 0.6367, 0.6633, 0.6187, 0.6583, 0.6192, 0.6476, 0.02359, 0.08422, 0.01978, 0.09368, 0.0008073, 0.08977, 0.0001737, 0.07617, 0.2791, 0.8748, 0.2524, 0.8925, 0.2718, 0.8419, 0.2862, 0.8506, 0.3521, 0.5278, 0.3601, 0.5259, 0.3758, 0.5472, 0.3585, 0.5526, 0.01978, 0.09368, 0.05112, 0.525, 0.03694, 0.5293, 0.0008073, 0.08977, 0.2524, 0.8925, 0.2091, 0.8986, 0.2451, 0.8298, 0.2718, 0.8419, 0.06498, 0.5424, 0.07003, 0.5429, 0.06809, 0.5522, 0.06343, 0.5526, 0.2091, 0.8986, 0.1551, 0.8881, 0.1974, 0.8125, 0.2451, 0.8298, 0.07816, 0.6165, 0.08013, 0.6082, 0.08634, 0.6224, 0.08151, 0.6232, 0.06039, 0.5422, 0.06498, 0.5424, 0.06343, 0.5526, 0.05801, 0.5525, 0.08013, 0.6082, 0.08734, 0.5988, 0.09453, 0.6198, 0.08634, 0.6224, 0.05641, 0.5422, 0.06039, 0.5422, 0.05801, 0.5525, 0.05219, 0.5512, 0.08734, 0.5988, 0.09958, 0.5901, 0.1085, 0.6143, 0.09453, 0.6198, 0.03906, 0.05234, 0.03227, 0.06351, 0.008272, 0.04396, 0.01923, 0.02554, 0.07155, 0.5434, 0.3255, 0.5311, 0.3259, 0.5436, 0.07142, 0.5515, 0.03227, 0.06351, 0.02776, 0.07389, 0.002504, 0.0609, 0.008272, 0.04396, 0.5442, 0.571, 0.5724, 0.5871, 0.5595, 0.6331, 0.5361, 0.6299, 0.374, 0.488, 0.3781, 0.4744, 0.4076, 0.484, 0.4051, 0.5011, 0.07003, 0.5429, 0.07155, 0.5434, 0.07142, 0.5515, 0.06809, 0.5522, 0.02776, 0.07389, 0.02359, 0.08422, 0.0001737, 0.07617, 0.002504, 0.0609, 0.3818, 0.8986, 0.3527, 0.8885, 0.361, 0.8696, 0.37, 0.8687, 0.3698, 0.5015, 0.374, 0.488, 0.4051, 0.5011, 0.3992, 0.5187, 0.1295, 0.01839, 0.1256, 0.01721, 0.1304, 0.007465, 0.1359, 0.01126, 0.3653, 0.5145, 0.3698, 0.5015, 0.3992, 0.5187, 0.3893, 0.535, 0.007346, 0.7485, 0.0001737, 0.724, 0.04428, 0.7385, 0.04235, 0.7491, 0.3781, 0.4744, 0.1295, 0.01839, 0.1359, 0.01126, 0.4076, 0.484, 0.3527, 0.8885, 0.343, 0.8867, 0.3568, 0.8667, 0.361, 0.8696, 0.0001737, 0.724, 0.001267, 0.6919, 0.04556, 0.7197, 0.04428, 0.7385, 0.343, 0.8867, 0.3309, 0.8827, 0.3485, 0.8625, 0.3568, 0.8667, 0.1147, 0.5845, 0.1435, 0.5698, 0.1487, 0.5932, 0.132, 0.6022, 0.6601, 0.8528, 0.6998, 0.8528, 0.6999, 0.8925, 0.6602, 0.8925, 0.6998, 0.8528, 0.7395, 0.8528, 0.7396, 0.8925, 0.6999, 0.8925, 0.7395, 0.8528, 0.7791, 0.8528, 0.7793, 0.8925, 0.7396, 0.8925, 0.7791, 0.8528, 0.8188, 0.8528, 0.8189, 0.8925, 0.7793, 0.8925, 0.8188, 0.8528, 0.8585, 0.8528, 0.8586, 0.8925, 0.8189, 0.8925, 0.8585, 0.8528, 0.8982, 0.8528, 0.8983, 0.8925, 0.8586, 0.8925, 0.8982, 0.8528, 0.9379, 0.8528, 0.938, 0.8925, 0.8983, 0.8925, 0.6593, 0.5751, 0.6989, 0.5751, 0.6991, 0.6148, 0.6594, 0.6148, 0.6594, 0.6148, 0.6991, 0.6148, 0.6992, 0.6544, 0.6595, 0.6544, 0.6595, 0.6544, 0.6992, 0.6544, 0.6993, 0.6941, 0.6596, 0.6941, 0.6596, 0.6941, 0.6993, 0.6941, 0.6994, 0.7338, 0.6597, 0.7338, 0.6597, 0.7338, 0.6994, 0.7338, 0.6995, 0.7735, 0.6599, 0.7735, 0.6599, 0.7735, 0.6995, 0.7735, 0.6997, 0.8131, 0.66, 0.8131, 0.66, 0.8131, 0.6997, 0.8131, 0.6998, 0.8528, 0.6601, 0.8528, 0.6989, 0.5751, 0.7386, 0.5751, 0.7387, 0.6148, 0.6991, 0.6148, 0.6991, 0.6148, 0.7387, 0.6148, 0.7389, 0.6544, 0.6992, 0.6544, 0.6992, 0.6544, 0.7389, 0.6544, 0.739, 0.6941, 0.6993, 0.6941, 0.6993, 0.6941, 0.739, 0.6941, 0.7391, 0.7338, 0.6994, 0.7338, 0.6994, 0.7338, 0.7391, 0.7338, 0.7392, 0.7735, 0.6995, 0.7735, 0.6995, 0.7735, 0.7392, 0.7735, 0.7393, 0.8131, 0.6997, 0.8131, 0.6997, 0.8131, 0.7393, 0.8131, 0.7395, 0.8528, 0.6998, 0.8528, 0.7386, 0.5751, 0.7783, 0.5751, 0.7784, 0.6148, 0.7387, 0.6148, 0.7387, 0.6148, 0.7784, 0.6148, 0.7785, 0.6544, 0.7389, 0.6544, 0.7389, 0.6544, 0.7785, 0.6544, 0.7787, 0.6941, 0.739, 0.6941, 0.739, 0.6941, 0.7787, 0.6941, 0.7788, 0.7338, 0.7391, 0.7338, 0.7391, 0.7338, 0.7788, 0.7338, 0.7789, 0.7735, 0.7392, 0.7735, 0.7392, 0.7735, 0.7789, 0.7735, 0.779, 0.8131, 0.7393, 0.8131, 0.7393, 0.8131, 0.779, 0.8131, 0.7791, 0.8528, 0.7395, 0.8528, 0.7783, 0.5751, 0.818, 0.5751, 0.8181, 0.6148, 0.7784, 0.6148, 0.7784, 0.6148, 0.8181, 0.6148, 0.8182, 0.6544, 0.7785, 0.6544, 0.7785, 0.6544, 0.8182, 0.6544, 0.8183, 0.6941, 0.7787, 0.6941, 0.7787, 0.6941, 0.8183, 0.6941, 0.8185, 0.7338, 0.7788, 0.7338, 0.7788, 0.7338, 0.8185, 0.7338, 0.8186, 0.7735, 0.7789, 0.7735, 0.7789, 0.7735, 0.8186, 0.7735, 0.8187, 0.8131, 0.779, 0.8131, 0.779, 0.8131, 0.8187, 0.8131, 0.8188, 0.8528, 0.7791, 0.8528, 0.818, 0.5751, 0.8576, 0.5751, 0.8578, 0.6148, 0.8181, 0.6148, 0.8181, 0.6148, 0.8578, 0.6148, 0.8579, 0.6544, 0.8182, 0.6544, 0.8182, 0.6544, 0.8579, 0.6544, 0.858, 0.6941, 0.8183, 0.6941, 0.8183, 0.6941, 0.858, 0.6941, 0.8581, 0.7338, 0.8185, 0.7338, 0.8185, 0.7338, 0.8581, 0.7338, 0.8583, 0.7735, 0.8186, 0.7735, 0.8186, 0.7735, 0.8583, 0.7735, 0.8584, 0.8131, 0.8187, 0.8131, 0.8187, 0.8131, 0.8584, 0.8131, 0.8585, 0.8528, 0.8188, 0.8528, 0.8576, 0.5751, 0.8973, 0.5751, 0.8974, 0.6148, 0.8578, 0.6148, 0.8578, 0.6148, 0.8974, 0.6148, 0.8976, 0.6545, 0.8579, 0.6544, 0.8579, 0.6544, 0.8976, 0.6545, 0.8977, 0.6941, 0.858, 0.6941, 0.858, 0.6941, 0.8977, 0.6941, 0.8978, 0.7338, 0.8581, 0.7338, 0.8581, 0.7338, 0.8978, 0.7338, 0.8979, 0.7735, 0.8583, 0.7735, 0.8583, 0.7735, 0.8979, 0.7735, 0.8981, 0.8132, 0.8584, 0.8131, 0.8584, 0.8131, 0.8981, 0.8132, 0.8982, 0.8528, 0.8585, 0.8528, 0.8973, 0.5751, 0.937, 0.5751, 0.9371, 0.6148, 0.8974, 0.6148, 0.8974, 0.6148, 0.9371, 0.6148, 0.9372, 0.6545, 0.8976, 0.6545, 0.8976, 0.6545, 0.9372, 0.6545, 0.9374, 0.6941, 0.8977, 0.6941, 0.8977, 0.6941, 0.9374, 0.6941, 0.9375, 0.7338, 0.8978, 0.7338, 0.8978, 0.7338, 0.9375, 0.7338, 0.9376, 0.7735, 0.8979, 0.7735, 0.8979, 0.7735, 0.9376, 0.7735, 0.9377, 0.8132, 0.8981, 0.8132, 0.8981, 0.8132, 0.9377, 0.8132, 0.9379, 0.8528, 0.8982, 0.8528, 0.937, 0.5751, 0.9767, 0.5751, 0.9768, 0.6148, 0.9371, 0.6148, 0.9371, 0.6148, 0.9768, 0.6148, 0.9769, 0.6545, 0.9372, 0.6545, 0.9372, 0.6545, 0.9769, 0.6545, 0.977, 0.6941, 0.9374, 0.6941, 0.9374, 0.6941, 0.977, 0.6941, 0.9772, 0.7338, 0.9375, 0.7338, 0.9375, 0.7338, 0.9772, 0.7338, 0.9773, 0.7735, 0.9376, 0.7735, 0.9376, 0.7735, 0.9773, 0.7735, 0.9774, 0.8132, 0.9377, 0.8132, 0.9377, 0.8132, 0.9774, 0.8132, 0.9775, 0.8528, 0.9379, 0.8528])
me_plane.materials.append(mat_material_001)
me_plane.materials.append(mat_material_002)
me_plane.use_remesh_preserve_volume = False
me_plane.use_remesh_preserve_attributes = False
me_plane.use_mirror_vertex_groups = False
me_plane.update()

# ---- objects
ob_plane = bpy.data.objects.new('Plane', me_plane)
ob_lamp = bpy.data.objects.new('Lamp', light_lamp)
ob_camera = bpy.data.objects.new('Camera', cam_camera)

# ---- transforms, parenting, visibility, modifiers, constraints
ob_plane.location = (0.0, 0.0, 0.0)
ob_plane.scale = (2.362, 2.362, 2.362)
ob_plane.lineart.crease_threshold = 0.0
ob_lamp.location = (2.458, 2.305, 2.243)
ob_lamp.rotation_euler = (0.6503, 0.05522, 1.866)
ob_lamp.lock_rotations_4d = False
ob_lamp.empty_display_type = 'ARROWS'
ob_lamp.color = (0.0, 0.0, 0.0, 0.0)
ob_lamp.lineart.crease_threshold = 0.0
ob_camera.location = (3.647, -3.667, 3.925)
ob_camera.rotation_euler = (0.9833, 0.009991, 0.7156)
ob_camera.lock_rotations_4d = False
ob_camera.empty_display_type = 'ARROWS'
ob_camera.color = (0.0, 0.0, 0.0, 0.0)
ob_camera.display_type = 'WIRE'
ob_camera.lineart.crease_threshold = 0.0

# ---- collection membership
col_collection_1.objects.link(ob_plane)
col_collection_1.objects.link(ob_lamp)
col_collection_1.objects.link(ob_camera)

# ---- scene / render settings (as saved in the file)
scene.camera = ob_camera
scene.frame_start = 1; scene.frame_end = 250; scene.frame_set(13)
scene.render.engine = 'CYCLES'
scene.render.resolution_percentage = 50
scene.render.dither_intensity = 0.0
scene.cycles.use_denoising = False
scene.cycles.samples = 500
scene.cycles.sampling_pattern = 'TABULATED_SOBOL'
scene.cycles.light_sampling_threshold = 0.0
scene.cycles.use_adaptive_sampling = False
scene.cycles.use_light_tree = False
scene.cycles.blur_glossy = 0.0
scene.cycles.pixel_filter_type = 'GAUSSIAN'
scene.cycles.sample_clamp_indirect = 0.0
scene.view_settings.view_transform = 'Standard'
bpy.context.view_layer.update()
